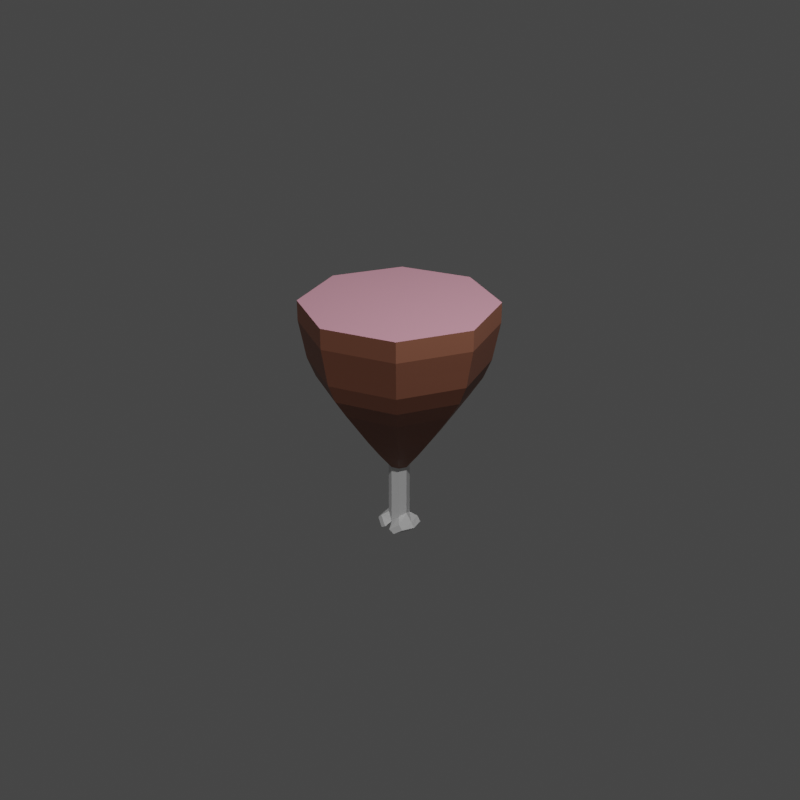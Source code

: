 # Source: meatTa.blend  (saved by Blender 3.2.14; exported with 4.5.12 LTS)
import bpy
from mathutils import Matrix  # noqa: F401  (used for matrix-valued properties, if any)

bpy.ops.wm.read_factory_settings(use_empty=True)
scene = bpy.context.scene
scene.name = 'Scene'

# ---- collections
col_collection = bpy.data.collections.new('Collection'); scene.collection.children.link(col_collection)

# ---- materials (node trees are filled in below, after node groups)
mat_material_001 = bpy.data.materials.new('Material.001')
mat_material_001.use_transparent_shadow = False
mat_material_002 = bpy.data.materials.new('Material.002')
mat_material_002.use_transparent_shadow = False
mat_material_003 = bpy.data.materials.new('Material.003')
mat_material_003.use_transparent_shadow = False

# ---- material node trees
mat_material_001.use_nodes = True; mat_material_001.node_tree.nodes.clear()
_N = mat_material_001.node_tree.nodes; _L = mat_material_001.node_tree.links
n0 = _N.new('ShaderNodeBsdfPrincipled'); n0.name = 'Principled BSDF'; n0.location = (10, 300)
n0.distribution = 'GGX'
n0.subsurface_method = 'RANDOM_WALK_SKIN'
n0.inputs[0].default_value = (0.4575, 0.2149, 0.2691, 1.0)
n0.inputs[3].default_value = 1.45
n0.inputs[27].default_value = (0.0, 0.0, 0.0, 1.0)
n0.inputs[28].default_value = 1.0
n1 = _N.new('ShaderNodeOutputMaterial'); n1.name = 'Material Output'; n1.location = (300, 300)
_L.new(n0.outputs[0], n1.inputs[0])
n1.is_active_output = True
mat_material_002.use_nodes = True; mat_material_002.node_tree.nodes.clear()
_N = mat_material_002.node_tree.nodes; _L = mat_material_002.node_tree.links
n0 = _N.new('ShaderNodeBsdfPrincipled'); n0.name = 'Principled BSDF'; n0.location = (10, 300)
n0.distribution = 'GGX'
n0.subsurface_method = 'RANDOM_WALK_SKIN'
n0.inputs[0].default_value = (0.2598, 0.1005, 0.06026, 1.0)
n0.inputs[3].default_value = 1.45
n0.inputs[27].default_value = (0.0, 0.0, 0.0, 1.0)
n0.inputs[28].default_value = 1.0
n1 = _N.new('ShaderNodeOutputMaterial'); n1.name = 'Material Output'; n1.location = (300, 300)
_L.new(n0.outputs[0], n1.inputs[0])
n1.is_active_output = True
mat_material_003.use_nodes = True; mat_material_003.node_tree.nodes.clear()
_N = mat_material_003.node_tree.nodes; _L = mat_material_003.node_tree.links
n0 = _N.new('ShaderNodeBsdfPrincipled'); n0.name = 'Principled BSDF'; n0.location = (10, 300)
n0.distribution = 'GGX'
n0.subsurface_method = 'RANDOM_WALK_SKIN'
n0.inputs[3].default_value = 1.45
n0.inputs[27].default_value = (0.0, 0.0, 0.0, 1.0)
n0.inputs[28].default_value = 1.0
n1 = _N.new('ShaderNodeOutputMaterial'); n1.name = 'Material Output'; n1.location = (300, 300)
_L.new(n0.outputs[0], n1.inputs[0])
n1.is_active_output = True

# ---- world
world_world = bpy.data.worlds.new('World'); scene.world = world_world
world_world.use_nodes = True; world_world.node_tree.nodes.clear()
_N = world_world.node_tree.nodes; _L = world_world.node_tree.links
n0 = _N.new('ShaderNodeOutputWorld'); n0.name = 'World Output'; n0.location = (300, 300)
n1 = _N.new('ShaderNodeBackground'); n1.name = 'Background'; n1.location = (10, 300)
n1.inputs[0].default_value = (0.05088, 0.05088, 0.05088, 1.0)
_L.new(n1.outputs[0], n0.inputs[0])
n0.is_active_output = True
world_world.color = (0.05088, 0.05088, 0.05088)
world_world.use_sun_shadow = False
world_world.sun_shadow_jitter_overblur = 0.0

# ---- cameras
cam_camera = bpy.data.cameras.new('Camera')
cam_camera.clip_end = 100.0
cam_camera.ortho_scale = 7.314

# ---- lights
light_light = bpy.data.lights.new('Light', 'POINT')
light_light.transmission_factor = 0.0
light_light.energy = 1000.0
light_light.shadow_soft_size = 0.1
light_light.shadow_maximum_resolution = 0.006
light_light.use_absolute_resolution = True
light_sun = bpy.data.lights.new('Sun', 'SUN')
light_sun.transmission_factor = 0.0
light_sun.energy = 1.0
light_sun.shadow_soft_size = 0.125

# ---- meshes
me_plane_001 = bpy.data.meshes.new('Plane.001')
me_plane_001.from_pydata([], [], [])
_uv = me_plane_001.uv_layers.new(name='UVMap')
_uv.uv.foreach_set('vector', [])
me_plane_001.update()
me_cylinder_001 = bpy.data.meshes.new('Cylinder.001')
me_cylinder_001.from_pydata([(0.0, 1.0, 1.0), (0.7071, 0.7071, 1.0), (1.0, -4.371e-08, 1.0), (-8.353e-09, -0.1103, -1.478), (0.7071, -0.7071, 1.0), (-8.742e-08, -1.0, 1.0), (-0.7071, -0.7071, 1.0), (-1.0, 1.192e-08, 1.0), (1.286e-09, 0.1103, -1.478), (-0.7071, 0.7071, 1.0), (1.286e-09, 0.1103, -0.8111), (5.41e-09, 0.2739, -0.6111), (4.754e-09, 0.425, -0.4111), (3.234e-09, 0.566, -0.2111), (2.176e-09, 0.708, -0.01111), (1.185e-09, 0.841, 0.1889), (5.623e-10, 0.9245, 0.3889), (2.843e-10, 0.9618, 0.5889), (0.0, 1.0, 0.7889), (0.7071, 0.7071, 0.7889), (0.6801, 0.6801, 0.5889), (0.6537, 0.6537, 0.3889), (0.5947, 0.5947, 0.1889), (0.5006, 0.5006, -0.01111), (0.4002, 0.4002, -0.2111), (0.3005, 0.3005, -0.4111), (0.1937, 0.1937, -0.6111), (0.07796, 0.07796, -0.8111), (1.0, -4.371e-08, 0.7889), (0.9618, -4.261e-08, 0.5889), (0.9245, -4.154e-08, 0.3889), (0.841, -3.913e-08, 0.1889), (0.708, -3.53e-08, -0.01111), (0.566, -3.121e-08, -0.2111), (0.425, -2.714e-08, -0.4111), (0.2739, -1.959e-08, -0.6111), (0.1103, -1.541e-08, -0.8111), (0.7071, -0.7071, 0.7889), (0.6801, -0.6801, 0.5889), (0.6537, -0.6537, 0.3889), (0.5947, -0.5947, 0.1889), (0.5006, -0.5006, -0.01111), (0.4002, -0.4002, -0.2111), (0.3005, -0.3005, -0.4111), (0.1937, -0.1937, -0.6111), (0.07796, -0.07796, -0.8111), (-8.742e-08, -1.0, 0.7889), (-8.38e-08, -0.9618, 0.5889), (-8.026e-08, -0.9245, 0.3889), (-7.234e-08, -0.841, 0.1889), (-5.972e-08, -0.708, -0.01111), (-4.624e-08, -0.566, -0.2111), (-3.24e-08, -0.425, -0.4111), (-1.853e-08, -0.2739, -0.6111), (-8.353e-09, -0.1103, -0.8111), (-0.7071, -0.7071, 0.7889), (-0.6801, -0.6801, 0.5889), (-0.6537, -0.6537, 0.3889), (-0.5947, -0.5947, 0.1889), (-0.5006, -0.5006, -0.01111), (-0.4002, -0.4002, -0.2111), (-0.3005, -0.3005, -0.4111), (-0.1937, -0.1937, -0.6111), (-0.07796, -0.07796, -0.8111), (-1.0, 1.192e-08, 0.7889), (-0.9618, 1.09e-08, 0.5889), (-0.9245, 9.9e-09, 0.3889), (-0.841, 7.659e-09, 0.1889), (-0.708, 4.091e-09, -0.01111), (-0.566, 2.816e-10, -0.2111), (-0.425, -3.501e-09, -0.4111), (-0.2739, -4.351e-09, -0.6111), (-0.1103, -9.272e-09, -0.8111), (-0.7071, 0.7071, 0.7889), (-0.6801, 0.6801, 0.5889), (-0.6537, 0.6537, 0.3889), (-0.5947, 0.5947, 0.1889), (-0.5006, 0.5006, -0.01111), (-0.4002, 0.4002, -0.2111), (-0.3005, 0.3005, -0.4111), (-0.1937, 0.1937, -0.6111), (-0.07796, 0.07796, -0.8111), (-0.002505, 0.1092, -1.478), (-0.07796, 0.07796, -1.4), (-0.1103, -9.272e-09, -1.37), (-0.04774, -2.608e-08, -1.478), (-0.07796, -0.07796, -1.4), (-0.002505, -0.1092, -1.478), (0.002506, -0.1092, -1.478), (0.07796, -0.07796, -1.4), (0.04774, -2.608e-08, -1.478), (0.1103, -1.541e-08, -1.37), (0.07796, 0.07796, -1.4), (0.002506, 0.1092, -1.478), (0.09583, 0.1696, -1.568), (0.1865, 0.1321, -1.498), (0.2289, 5.58e-10, -1.502), (0.1538, -1.448e-08, -1.571), (0.1865, -0.1321, -1.498), (0.09583, -0.1696, -1.568), (-0.09583, -0.1696, -1.568), (-0.1865, -0.1321, -1.498), (-0.2289, 1.085e-09, -1.502), (-0.1538, -2.633e-08, -1.571), (-0.1865, 0.1321, -1.498), (-0.09583, 0.1696, -1.568), (0.1879, -9.547e-09, -1.453), (0.1399, 0.1351, -1.45), (0.03306, -0.1793, -1.532), (0.1399, -0.1351, -1.45), (0.0994, -2.608e-08, -1.534), (0.03306, 0.1793, -1.532), (-0.1859, -1.328e-09, -1.454), (-0.1391, 0.1319, -1.451), (-0.1391, -0.1319, -1.451), (-0.03475, 0.1751, -1.531), (-0.09954, -2.91e-08, -1.533), (-0.03475, -0.1751, -1.531)], [], [(18, 0, 1, 19), (19, 1, 2, 28), (28, 2, 4, 37), (37, 4, 5, 46), (46, 5, 6, 55), (55, 6, 7, 64), (1, 0, 9, 7, 6, 5, 4, 2), (64, 7, 9, 73), (73, 9, 0, 18), (36, 45, 89, 91), (63, 72, 84, 86), (81, 80, 11, 10), (80, 79, 12, 11), (79, 78, 13, 12), (78, 77, 14, 13), (77, 76, 15, 14), (76, 75, 16, 15), (75, 74, 17, 16), (74, 73, 18, 17), (27, 36, 91, 92), (72, 71, 80, 81), (71, 70, 79, 80), (70, 69, 78, 79), (69, 68, 77, 78), (68, 67, 76, 77), (67, 66, 75, 76), (66, 65, 74, 75), (65, 64, 73, 74), (81, 10, 8, 82, 83), (63, 62, 71, 72), (62, 61, 70, 71), (61, 60, 69, 70), (60, 59, 68, 69), (59, 58, 67, 68), (58, 57, 66, 67), (57, 56, 65, 66), (56, 55, 64, 65), (45, 54, 3, 88, 89), (54, 53, 62, 63), (53, 52, 61, 62), (52, 51, 60, 61), (51, 50, 59, 60), (50, 49, 58, 59), (49, 48, 57, 58), (48, 47, 56, 57), (47, 46, 55, 56), (10, 27, 92, 93, 8), (45, 44, 53, 54), (44, 43, 52, 53), (43, 42, 51, 52), (42, 41, 50, 51), (41, 40, 49, 50), (40, 39, 48, 49), (39, 38, 47, 48), (38, 37, 46, 47), (36, 35, 44, 45), (35, 34, 43, 44), (34, 33, 42, 43), (33, 32, 41, 42), (32, 31, 40, 41), (31, 30, 39, 40), (30, 29, 38, 39), (29, 28, 37, 38), (72, 81, 83, 84), (27, 26, 35, 36), (26, 25, 34, 35), (25, 24, 33, 34), (24, 23, 32, 33), (23, 22, 31, 32), (22, 21, 30, 31), (21, 20, 29, 30), (20, 19, 28, 29), (54, 63, 86, 87, 3), (10, 11, 26, 27), (11, 12, 25, 26), (12, 13, 24, 25), (13, 14, 23, 24), (14, 15, 22, 23), (15, 16, 21, 22), (16, 17, 20, 21), (17, 18, 19, 20), (109, 108, 99, 98), (114, 112, 102, 101), (107, 106, 96, 95), (112, 113, 104, 102), (82, 8, 93, 90, 88, 3, 87, 85), (95, 96, 97, 94), (96, 98, 99, 97), (101, 102, 103, 100), (102, 104, 105, 103), (113, 115, 105, 104), (108, 110, 97, 99), (115, 116, 103, 105), (110, 111, 94, 97), (116, 117, 100, 103), (111, 107, 95, 94), (117, 114, 101, 100), (106, 109, 98, 96), (91, 89, 109, 106), (93, 92, 107, 111), (90, 93, 111, 110), (88, 90, 110, 108), (92, 91, 106, 107), (89, 88, 108, 109), (87, 86, 114, 117), (85, 87, 117, 116), (82, 85, 116, 115), (83, 82, 115, 113), (84, 83, 113, 112), (86, 84, 112, 114)])
me_cylinder_001.polygons.foreach_set('material_index', [1, 1, 1, 1, 1, 1, 0, 1, 1, 2, 2, 1, 1, 1, 1, 1, 1, 1, 1, 2, 1, 1, 1, 1, 1, 1, 1, 1, 2, 1, 1, 1, 1, 1, 1, 1, 1, 2, 1, 1, 1, 1, 1, 1, 1, 1, 2, 1, 1, 1, 1, 1, 1, 1, 1, 1, 1, 1, 1, 1, 1, 1, 1, 2, 1, 1, 1, 1, 1, 1, 1, 1, 2, 1, 1, 1, 1, 1, 1, 1, 1, 2, 2, 2, 2, 2, 2, 2, 2, 2, 2, 2, 2, 2, 2, 2, 2, 2, 2, 2, 2, 2, 2, 2, 2, 2, 2, 2, 2, 2])
_uv = me_cylinder_001.uv_layers.new(name='UVMap')
_uv.uv.foreach_set('vector', [1.0, 0.9472, 1.0, 1.0, 0.875, 1.0, 0.875, 0.9472, 0.875, 0.9472, 0.875, 1.0, 0.75, 1.0, 0.75, 0.9472, 0.75, 0.9472, 0.75, 1.0, 0.625, 1.0, 0.625, 0.9472, 0.625, 0.9472, 0.625, 1.0, 0.5, 1.0, 0.5, 0.9472, 0.5, 0.9472, 0.5, 1.0, 0.375, 1.0, 0.375, 0.9472, 0.375, 0.9472, 0.375, 1.0, 0.25, 1.0, 0.25, 0.9472, 0.4197, 0.4197, 0.25, 0.49, 0.08029, 0.4197, 0.01, 0.25, 0.08029, 0.08029, 0.25, 0.01, 0.4197, 0.08029, 0.49, 0.25, 0.25, 0.9472, 0.25, 1.0, 0.125, 1.0, 0.125, 0.9472, 0.125, 0.9472, 0.125, 1.0, 0.0, 1.0, 0.0, 0.9472, 0.75, 0.5472, 0.625, 0.5472, 0.625, 0.5472, 0.75, 0.5472, 0.375, 0.5472, 0.25, 0.5472, 0.25, 0.5472, 0.375, 0.5472, 0.125, 0.5472, 0.125, 0.5972, 0.0, 0.5972, 0.0, 0.5472, 0.125, 0.5972, 0.125, 0.6472, 0.0, 0.6472, 0.0, 0.5972, 0.125, 0.6472, 0.125, 0.6972, 0.0, 0.6972, 0.0, 0.6472, 0.125, 0.6972, 0.125, 0.7472, 0.0, 0.7472, 0.0, 0.6972, 0.125, 0.7472, 0.125, 0.7972, 0.0, 0.7972, 0.0, 0.7472, 0.125, 0.7972, 0.125, 0.8472, 0.0, 0.8472, 0.0, 0.7972, 0.125, 0.8472, 0.125, 0.8972, 0.0, 0.8972, 0.0, 0.8472, 0.125, 0.8972, 0.125, 0.9472, 0.0, 0.9472, 0.0, 0.8972, 0.875, 0.5472, 0.75, 0.5472, 0.75, 0.5472, 0.875, 0.5472, 0.25, 0.5472, 0.25, 0.5972, 0.125, 0.5972, 0.125, 0.5472, 0.25, 0.5972, 0.25, 0.6472, 0.125, 0.6472, 0.125, 0.5972, 0.25, 0.6472, 0.25, 0.6972, 0.125, 0.6972, 0.125, 0.6472, 0.25, 0.6972, 0.25, 0.7472, 0.125, 0.7472, 0.125, 0.6972, 0.25, 0.7472, 0.25, 0.7972, 0.125, 0.7972, 0.125, 0.7472, 0.25, 0.7972, 0.25, 0.8472, 0.125, 0.8472, 0.125, 0.7972, 0.25, 0.8472, 0.25, 0.8972, 0.125, 0.8972, 0.125, 0.8472, 0.25, 0.8972, 0.25, 0.9472, 0.125, 0.9472, 0.125, 0.8972, 0.125, 0.5472, 0.0, 0.5472, 0.0, 0.5472, 0.004017, 0.5472, 0.125, 0.5472, 0.375, 0.5472, 0.375, 0.5972, 0.25, 0.5972, 0.25, 0.5472, 0.375, 0.5972, 0.375, 0.6472, 0.25, 0.6472, 0.25, 0.5972, 0.375, 0.6472, 0.375, 0.6972, 0.25, 0.6972, 0.25, 0.6472, 0.375, 0.6972, 0.375, 0.7472, 0.25, 0.7472, 0.25, 0.6972, 0.375, 0.7472, 0.375, 0.7972, 0.25, 0.7972, 0.25, 0.7472, 0.375, 0.7972, 0.375, 0.8472, 0.25, 0.8472, 0.25, 0.7972, 0.375, 0.8472, 0.375, 0.8972, 0.25, 0.8972, 0.25, 0.8472, 0.375, 0.8972, 0.375, 0.9472, 0.25, 0.9472, 0.25, 0.8972, 0.625, 0.5472, 0.5, 0.5472, 0.5, 0.5472, 0.504, 0.5472, 0.625, 0.5472, 0.5, 0.5472, 0.5, 0.5972, 0.375, 0.5972, 0.375, 0.5472, 0.5, 0.5972, 0.5, 0.6472, 0.375, 0.6472, 0.375, 0.5972, 0.5, 0.6472, 0.5, 0.6972, 0.375, 0.6972, 0.375, 0.6472, 0.5, 0.6972, 0.5, 0.7472, 0.375, 0.7472, 0.375, 0.6972, 0.5, 0.7472, 0.5, 0.7972, 0.375, 0.7972, 0.375, 0.7472, 0.5, 0.7972, 0.5, 0.8472, 0.375, 0.8472, 0.375, 0.7972, 0.5, 0.8472, 0.5, 0.8972, 0.375, 0.8972, 0.375, 0.8472, 0.5, 0.8972, 0.5, 0.9472, 0.375, 0.9472, 0.375, 0.8972, 1.0, 0.5472, 0.875, 0.5472, 0.875, 0.5472, 0.996, 0.5472, 1.0, 0.5472, 0.625, 0.5472, 0.625, 0.5972, 0.5, 0.5972, 0.5, 0.5472, 0.625, 0.5972, 0.625, 0.6472, 0.5, 0.6472, 0.5, 0.5972, 0.625, 0.6472, 0.625, 0.6972, 0.5, 0.6972, 0.5, 0.6472, 0.625, 0.6972, 0.625, 0.7472, 0.5, 0.7472, 0.5, 0.6972, 0.625, 0.7472, 0.625, 0.7972, 0.5, 0.7972, 0.5, 0.7472, 0.625, 0.7972, 0.625, 0.8472, 0.5, 0.8472, 0.5, 0.7972, 0.625, 0.8472, 0.625, 0.8972, 0.5, 0.8972, 0.5, 0.8472, 0.625, 0.8972, 0.625, 0.9472, 0.5, 0.9472, 0.5, 0.8972, 0.75, 0.5472, 0.75, 0.5972, 0.625, 0.5972, 0.625, 0.5472, 0.75, 0.5972, 0.75, 0.6472, 0.625, 0.6472, 0.625, 0.5972, 0.75, 0.6472, 0.75, 0.6972, 0.625, 0.6972, 0.625, 0.6472, 0.75, 0.6972, 0.75, 0.7472, 0.625, 0.7472, 0.625, 0.6972, 0.75, 0.7472, 0.75, 0.7972, 0.625, 0.7972, 0.625, 0.7472, 0.75, 0.7972, 0.75, 0.8472, 0.625, 0.8472, 0.625, 0.7972, 0.75, 0.8472, 0.75, 0.8972, 0.625, 0.8972, 0.625, 0.8472, 0.75, 0.8972, 0.75, 0.9472, 0.625, 0.9472, 0.625, 0.8972, 0.25, 0.5472, 0.125, 0.5472, 0.125, 0.5472, 0.25, 0.5472, 0.875, 0.5472, 0.875, 0.5972, 0.75, 0.5972, 0.75, 0.5472, 0.875, 0.5972, 0.875, 0.6472, 0.75, 0.6472, 0.75, 0.5972, 0.875, 0.6472, 0.875, 0.6972, 0.75, 0.6972, 0.75, 0.6472, 0.875, 0.6972, 0.875, 0.7472, 0.75, 0.7472, 0.75, 0.6972, 0.875, 0.7472, 0.875, 0.7972, 0.75, 0.7972, 0.75, 0.7472, 0.875, 0.7972, 0.875, 0.8472, 0.75, 0.8472, 0.75, 0.7972, 0.875, 0.8472, 0.875, 0.8972, 0.75, 0.8972, 0.75, 0.8472, 0.875, 0.8972, 0.875, 0.9472, 0.75, 0.9472, 0.75, 0.8972, 0.5, 0.5472, 0.375, 0.5472, 0.375, 0.5472, 0.496, 0.5472, 0.5, 0.5472, 1.0, 0.5472, 1.0, 0.5972, 0.875, 0.5972, 0.875, 0.5472, 1.0, 0.5972, 1.0, 0.6472, 0.875, 0.6472, 0.875, 0.5972, 1.0, 0.6472, 1.0, 0.6972, 0.875, 0.6972, 0.875, 0.6472, 1.0, 0.6972, 1.0, 0.7472, 0.875, 0.7472, 0.875, 0.6972, 1.0, 0.7472, 1.0, 0.7972, 0.875, 0.7972, 0.875, 0.7472, 1.0, 0.7972, 1.0, 0.8472, 0.875, 0.8472, 0.875, 0.7972, 1.0, 0.8472, 1.0, 0.8972, 0.875, 0.8972, 0.875, 0.8472, 1.0, 0.8972, 1.0, 0.9472, 0.875, 0.9472, 0.875, 0.8972, 0.625, 0.5472, 0.504, 0.5472, 0.504, 0.5472, 0.625, 0.5472, 0.375, 0.5472, 0.25, 0.5472, 0.25, 0.5472, 0.375, 0.5472, 0.875, 0.5472, 0.75, 0.5472, 0.75, 0.5472, 0.875, 0.5472, 0.25, 0.5472, 0.125, 0.5472, 0.125, 0.5472, 0.25, 0.5472, 0.9719, 0.5472, 1.0, 0.5472, 0.996, 0.5472, 0.6686, 0.5472, 0.504, 0.5472, 0.5, 0.5472, 0.496, 0.5472, 0.4152, 0.5472, 0.875, 0.5472, 0.75, 0.5472, 0.6686, 0.5472, 0.996, 0.5472, 0.75, 0.5472, 0.625, 0.5472, 0.504, 0.5472, 0.6686, 0.5472, 0.375, 0.5472, 0.25, 0.5472, 0.4152, 0.5472, 0.496, 0.5472, 0.25, 0.5472, 0.125, 0.5472, 0.9719, 0.5472, 0.4152, 0.5472, 0.125, 0.5472, 0.004017, 0.5472, 0.004017, 0.5472, 0.125, 0.5472, 0.504, 0.5472, 0.6686, 0.5472, 0.6686, 0.5472, 0.504, 0.5472, 0.9719, 0.5472, 0.4152, 0.5472, 0.4152, 0.5472, 0.9719, 0.5472, 0.6686, 0.5472, 0.996, 0.5472, 0.996, 0.5472, 0.6686, 0.5472, 0.4152, 0.5472, 0.496, 0.5472, 0.496, 0.5472, 0.4152, 0.5472, 0.996, 0.5472, 0.875, 0.5472, 0.875, 0.5472, 0.996, 0.5472, 0.496, 0.5472, 0.375, 0.5472, 0.375, 0.5472, 0.496, 0.5472, 0.75, 0.5472, 0.625, 0.5472, 0.625, 0.5472, 0.75, 0.5472, 0.75, 0.5472, 0.625, 0.5472, 0.625, 0.5472, 0.75, 0.5472, 0.996, 0.5472, 0.875, 0.5472, 0.875, 0.5472, 0.996, 0.5472, 0.6686, 0.5472, 0.996, 0.5472, 0.996, 0.5472, 0.6686, 0.5472, 0.504, 0.5472, 0.6686, 0.5472, 0.6686, 0.5472, 0.504, 0.5472, 0.875, 0.5472, 0.75, 0.5472, 0.75, 0.5472, 0.875, 0.5472, 0.625, 0.5472, 0.504, 0.5472, 0.504, 0.5472, 0.625, 0.5472, 0.496, 0.5472, 0.375, 0.5472, 0.375, 0.5472, 0.496, 0.5472, 0.4152, 0.5472, 0.496, 0.5472, 0.496, 0.5472, 0.4152, 0.5472, 0.9719, 0.5472, 0.4152, 0.5472, 0.4152, 0.5472, 0.9719, 0.5472, 0.125, 0.5472, 0.004017, 0.5472, 0.004017, 0.5472, 0.125, 0.5472, 0.25, 0.5472, 0.125, 0.5472, 0.125, 0.5472, 0.25, 0.5472, 0.375, 0.5472, 0.25, 0.5472, 0.25, 0.5472, 0.375, 0.5472])
me_cylinder_001.materials.append(mat_material_001)
me_cylinder_001.materials.append(mat_material_002)
me_cylinder_001.materials.append(mat_material_003)
me_cylinder_001.update()

# ---- objects
ob_light = bpy.data.objects.new('Light', light_light)
ob_camera = bpy.data.objects.new('Camera', cam_camera)
ob_empty = bpy.data.objects.new('Empty', None)
ob_plane_001 = bpy.data.objects.new('Plane.001', me_plane_001)
ob_cylinder_001 = bpy.data.objects.new('Cylinder.001', me_cylinder_001)
ob_sun = bpy.data.objects.new('Sun', light_sun)

# ---- transforms, parenting, visibility, modifiers, constraints
ob_light.location = (2.736, -0.1137, 5.904)
ob_light.rotation_euler = (0.6503, 0.05522, 1.866)
ob_light.lock_rotations_4d = False
ob_light.empty_display_type = 'ARROWS'
ob_light.color = (0.0, 0.0, 0.0, 0.0)
ob_light.lineart.crease_threshold = 0.0
ob_camera.location = (7.359, -6.926, 4.958)
ob_camera.rotation_euler = (1.109, 0.0, 0.8149)
ob_camera.lock_rotations_4d = False
ob_camera.empty_display_type = 'ARROWS'
ob_camera.color = (0.0, 0.0, 0.0, 0.0)
ob_camera.display_type = 'WIRE'
ob_camera.lineart.crease_threshold = 0.0
ob_empty.location = (-0.01633, 4.426, -0.01633)
ob_empty.rotation_euler = (1.571, -0.0, -0.0)
ob_empty.empty_display_type = 'IMAGE'
ob_empty.empty_display_size = 5.0
ob_empty.use_empty_image_alpha = True
ob_empty.color = (1.0, 1.0, 1.0, 0.6063)
ob_empty.hide_render = True
ob_plane_001.location = (0.0, 0.0, 0.0)
ob_plane_001.scale = (0.2954, 0.2954, 0.2954)
ob_cylinder_001.location = (0.0, 0.0, 0.0)
ob_sun.location = (4.913, -4.715, 8.333)
ob_sun.rotation_euler = (0.4568, 0.4332, 0.1022)

# ---- collection membership
col_collection.objects.link(ob_light)
col_collection.objects.link(ob_camera)
col_collection.objects.link(ob_empty)
col_collection.objects.link(ob_plane_001)
col_collection.objects.link(ob_cylinder_001)
col_collection.objects.link(ob_sun)

# ---- scene / render settings (as saved in the file)
scene.camera = ob_camera
scene.frame_start = 1; scene.frame_end = 250; scene.frame_set(1)
scene.render.engine = 'BLENDER_EEVEE_NEXT'
scene.render.resolution_x = 640
scene.render.resolution_y = 640
scene.render.film_transparent = True
scene.cycles.sampling_pattern = 'TABULATED_SOBOL'
scene.cycles.use_light_tree = False
scene.view_settings.view_transform = 'Filmic'
bpy.context.view_layer.update()
